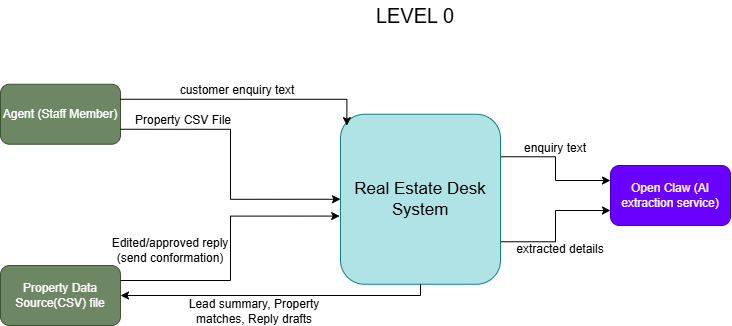

The diagram above was exported from draw.io. Its source (the exported page's mxGraphModel, read from the mxfile embedded in the PNG):
<mxGraphModel dx="1030" dy="562" grid="1" gridSize="10" guides="1" tooltips="1" connect="1" arrows="1" fold="1" page="1" pageScale="1" pageWidth="850" pageHeight="1100" math="0" shadow="0">
  <root>
    <mxCell id="0" />
    <mxCell id="1" parent="0" />
    <mxCell id="8WWyw9PCP-7RY04u2OXU-62" edge="1" parent="1" source="8WWyw9PCP-7RY04u2OXU-41" style="edgeStyle=orthogonalEdgeStyle;rounded=0;orthogonalLoop=1;jettySize=auto;html=1;exitX=1;exitY=0.25;exitDx=0;exitDy=0;entryX=0;entryY=0.25;entryDx=0;entryDy=0;" target="8WWyw9PCP-7RY04u2OXU-59">
      <mxGeometry relative="1" as="geometry" />
    </mxCell>
    <mxCell id="8WWyw9PCP-7RY04u2OXU-63" edge="1" parent="1" source="8WWyw9PCP-7RY04u2OXU-41" style="edgeStyle=orthogonalEdgeStyle;rounded=0;orthogonalLoop=1;jettySize=auto;html=1;exitX=1;exitY=0.75;exitDx=0;exitDy=0;entryX=0;entryY=0.75;entryDx=0;entryDy=0;" target="8WWyw9PCP-7RY04u2OXU-59">
      <mxGeometry relative="1" as="geometry" />
    </mxCell>
    <mxCell id="8WWyw9PCP-7RY04u2OXU-41" parent="1" style="rounded=1;whiteSpace=wrap;html=1;fontSize=17;fillColor=#b0e3e6;strokeColor=#0e8088;" value="&lt;font&gt;Real Estate Desk System&lt;/font&gt;" vertex="1">
      <mxGeometry height="170" width="160" x="370" y="648.75" as="geometry" />
    </mxCell>
    <mxCell id="8WWyw9PCP-7RY04u2OXU-42" parent="1" style="rounded=1;whiteSpace=wrap;html=1;fillColor=#6d8764;strokeColor=#3A5431;fontColor=#ffffff;" value="Agent (Staff Member)" vertex="1">
      <mxGeometry height="60" width="120" x="30" y="618.75" as="geometry" />
    </mxCell>
    <mxCell id="8WWyw9PCP-7RY04u2OXU-43" parent="1" style="rounded=1;whiteSpace=wrap;html=1;fillColor=#6d8764;strokeColor=#3A5431;fontColor=#ffffff;" value="Property Data Source(CSV) file" vertex="1">
      <mxGeometry height="60" width="120" x="30" y="800" as="geometry" />
    </mxCell>
    <mxCell id="8WWyw9PCP-7RY04u2OXU-44" parent="1" style="text;html=1;whiteSpace=wrap;strokeColor=none;fillColor=none;align=center;verticalAlign=middle;rounded=0;" value="&lt;font style=&quot;font-size: 20px;&quot;&gt;LEVEL 0&lt;/font&gt;" vertex="1">
      <mxGeometry height="30" width="170" x="360" y="535" as="geometry" />
    </mxCell>
    <mxCell id="8WWyw9PCP-7RY04u2OXU-49" edge="1" parent="1" source="8WWyw9PCP-7RY04u2OXU-42" style="endArrow=classic;html=1;rounded=0;exitX=1;exitY=0.25;exitDx=0;exitDy=0;entryX=0.04;entryY=0.067;entryDx=0;entryDy=0;edgeStyle=orthogonalEdgeStyle;entryPerimeter=0;" target="8WWyw9PCP-7RY04u2OXU-41" value="">
      <mxGeometry height="50" relative="1" width="50" as="geometry">
        <Array as="points">
          <mxPoint x="376.4" y="633.8" />
        </Array>
        <mxPoint x="180" y="648.75" as="sourcePoint" />
        <mxPoint x="360" y="691.25" as="targetPoint" />
      </mxGeometry>
    </mxCell>
    <mxCell id="8WWyw9PCP-7RY04u2OXU-50" edge="1" parent="1" source="8WWyw9PCP-7RY04u2OXU-43" style="endArrow=none;html=1;rounded=0;exitX=1;exitY=0.5;exitDx=0;exitDy=0;entryX=0.5;entryY=1;entryDx=0;entryDy=0;endFill=0;startArrow=classic;startFill=1;edgeStyle=orthogonalEdgeStyle;" target="8WWyw9PCP-7RY04u2OXU-41" value="">
      <mxGeometry height="50" relative="1" width="50" as="geometry">
        <mxPoint x="300" y="740" as="sourcePoint" />
        <mxPoint x="350" y="690" as="targetPoint" />
      </mxGeometry>
    </mxCell>
    <mxCell id="8WWyw9PCP-7RY04u2OXU-51" edge="1" parent="1" source="8WWyw9PCP-7RY04u2OXU-41" style="endArrow=none;html=1;rounded=0;entryX=1;entryY=0.75;entryDx=0;entryDy=0;exitX=0;exitY=0.5;exitDx=0;exitDy=0;startArrow=classic;startFill=1;endFill=0;edgeStyle=orthogonalEdgeStyle;" target="8WWyw9PCP-7RY04u2OXU-42" value="">
      <mxGeometry height="50" relative="1" width="50" as="geometry">
        <mxPoint x="360" y="740" as="sourcePoint" />
        <mxPoint x="410" y="690" as="targetPoint" />
      </mxGeometry>
    </mxCell>
    <mxCell id="8WWyw9PCP-7RY04u2OXU-52" edge="1" parent="1" source="8WWyw9PCP-7RY04u2OXU-43" style="endArrow=classic;html=1;rounded=0;exitX=1;exitY=0.25;exitDx=0;exitDy=0;entryX=-0.005;entryY=0.599;entryDx=0;entryDy=0;edgeStyle=orthogonalEdgeStyle;entryPerimeter=0;" target="8WWyw9PCP-7RY04u2OXU-41" value="">
      <mxGeometry height="50" relative="1" width="50" as="geometry">
        <mxPoint x="360" y="740" as="sourcePoint" />
        <mxPoint x="410" y="690" as="targetPoint" />
      </mxGeometry>
    </mxCell>
    <mxCell id="8WWyw9PCP-7RY04u2OXU-53" parent="1" style="text;html=1;whiteSpace=wrap;strokeColor=none;fillColor=none;align=center;verticalAlign=middle;rounded=0;rotation=0;" value="customer enquiry text" vertex="1">
      <mxGeometry height="30" width="130" x="202" y="609.75" as="geometry" />
    </mxCell>
    <mxCell id="8WWyw9PCP-7RY04u2OXU-55" parent="1" style="text;html=1;whiteSpace=wrap;strokeColor=none;fillColor=none;align=center;verticalAlign=middle;rounded=0;rotation=0;" value="Property CSV File" vertex="1">
      <mxGeometry height="30" width="100" x="163" y="639.75" as="geometry" />
    </mxCell>
    <mxCell id="8WWyw9PCP-7RY04u2OXU-56" parent="1" style="text;html=1;whiteSpace=wrap;strokeColor=none;fillColor=none;align=center;verticalAlign=middle;rounded=0;rotation=0;" value="Lead summary, Property matches, Reply drafts" vertex="1">
      <mxGeometry height="30" width="170" x="199" y="831" as="geometry" />
    </mxCell>
    <mxCell id="8WWyw9PCP-7RY04u2OXU-58" parent="1" style="text;html=1;whiteSpace=wrap;strokeColor=none;fillColor=none;align=center;verticalAlign=middle;rounded=0;rotation=0;" value="Edited/approved reply (send conformation)" vertex="1">
      <mxGeometry height="30" width="130" x="135" y="770" as="geometry" />
    </mxCell>
    <mxCell id="8WWyw9PCP-7RY04u2OXU-59" parent="1" style="rounded=1;whiteSpace=wrap;html=1;fillColor=#6a00ff;fontColor=#ffffff;strokeColor=#3700CC;" value="Open Claw (AI extraction service)" vertex="1">
      <mxGeometry height="60" width="120" x="640" y="700" as="geometry" />
    </mxCell>
    <mxCell id="8WWyw9PCP-7RY04u2OXU-64" parent="1" style="text;html=1;whiteSpace=wrap;strokeColor=none;fillColor=none;align=center;verticalAlign=middle;rounded=0;" value="enquiry text" vertex="1">
      <mxGeometry height="30" width="90" x="540" y="667.75" as="geometry" />
    </mxCell>
    <mxCell id="8WWyw9PCP-7RY04u2OXU-66" parent="1" style="text;html=1;whiteSpace=wrap;strokeColor=none;fillColor=none;align=center;verticalAlign=middle;rounded=0;" value="extracted details" vertex="1">
      <mxGeometry height="30" width="100" x="540" y="769" as="geometry" />
    </mxCell>
  </root>
</mxGraphModel>